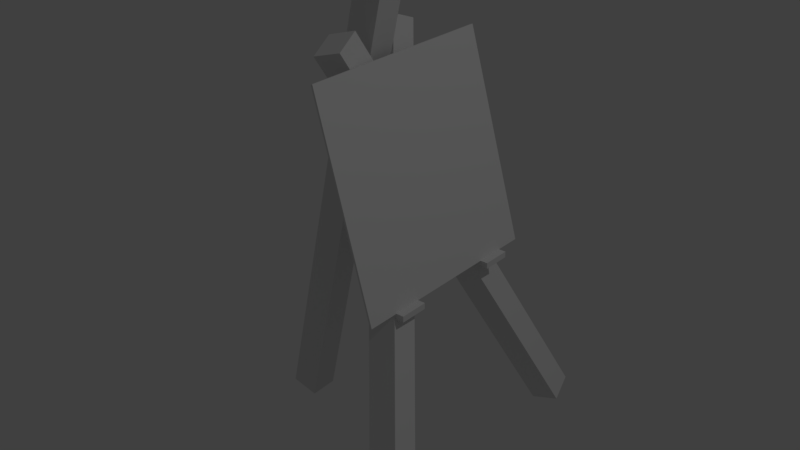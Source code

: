 # Source: archery.blend  (saved by Blender 2.79.0; exported with 4.5.12 LTS)
import bpy
from mathutils import Matrix  # noqa: F401  (used for matrix-valued properties, if any)

bpy.ops.wm.read_factory_settings(use_empty=True)
scene = bpy.context.scene
scene.name = 'Scene'

# ---- collections
col_collection_1 = bpy.data.collections.new('Collection 1'); scene.collection.children.link(col_collection_1)

# ---- materials (node trees are filled in below, after node groups)
mat_target_text_001 = bpy.data.materials.new('Target_text.001')
mat_target_text_001.alpha_threshold = 0.0
mat_target_text_001.use_transparent_shadow = False
mat_target_text_001.roughness = 0.5
mat_kayu_holder = bpy.data.materials.new('Kayu Holder')
mat_kayu_holder.alpha_threshold = 0.0
mat_kayu_holder.use_transparent_shadow = False
mat_kayu_holder.preview_render_type = 'CUBE'
mat_kayu_holder.roughness = 0.5

# ---- material node trees

# ---- world
world_world = bpy.data.worlds.new('World'); scene.world = world_world
world_world.color = (0.05088, 0.05088, 0.05088)
world_world.use_sun_shadow = False
world_world.sun_shadow_jitter_overblur = 0.0
world_world.cycles.sampling_method = 'MANUAL'

# ---- lights
light_lamp = bpy.data.lights.new('Lamp', 'POINT')
light_lamp.transmission_factor = 0.0
light_lamp.cutoff_distance = 30.0
light_lamp.energy = 100.0
light_lamp.shadow_buffer_clip_start = 1.001
light_lamp.shadow_soft_size = 0.1
light_lamp.shadow_maximum_resolution = 0.006
light_lamp.use_absolute_resolution = True

# ---- meshes
me_cube_003 = bpy.data.meshes.new('Cube.003')
me_cube_003.from_pydata([(0.003783, -0.4446, -0.4446), (0.003783, -0.4446, 0.4446), (0.003783, 0.4446, -0.4446), (0.003783, 0.4446, 0.4446), (-0.003783, -0.4446, -0.4446), (-0.003783, -0.4446, 0.4446), (-0.003783, 0.4446, -0.4446), (-0.003783, 0.4446, 0.4446)], [], [(0, 1, 3, 2), (2, 3, 7, 6), (6, 7, 5, 4), (4, 5, 1, 0), (2, 6, 4, 0), (7, 3, 1, 5)])
_uv = me_cube_003.uv_layers.new(name='UVMap')
_uv.uv.foreach_set('vector', [-0.005762, 9.779e-09, 0.4917, 9.779e-09, 0.4917, 1.0, -0.005762, 1.0, -0.005762, 9.779e-09, 0.4917, 9.779e-09, 0.4917, 1.0, -0.005762, 1.0, 0.4654, -0.002688, 0.9629, -0.002688, 0.9629, 0.9973, 0.4654, 0.9973, -0.005762, 9.779e-09, 0.4917, 9.779e-09, 0.4917, 1.0, -0.005762, 1.0, -0.005762, 9.779e-09, 0.4917, 9.779e-09, 0.4917, 1.0, -0.005762, 1.0, -0.005762, 9.779e-09, 0.4917, 9.779e-09, 0.4917, 1.0, -0.005762, 1.0])
me_cube_003.materials.append(mat_target_text_001)
me_cube_003.use_remesh_preserve_volume = False
me_cube_003.use_remesh_preserve_attributes = False
me_cube_003.use_mirror_vertex_groups = False
me_cube_003.update()
me_cube_002 = bpy.data.meshes.new('Cube.002')
me_cube_002.from_pydata([(-1.0, -1.0, -1.0), (-1.0, -1.0, 1.0), (-1.0, 1.0, -1.0), (-1.0, 1.0, 1.0), (1.0, -1.0, -1.0), (1.0, -1.0, 1.0), (1.0, 1.0, -1.0), (1.0, 1.0, 1.0)], [], [(0, 1, 3, 2), (2, 3, 7, 6), (6, 7, 5, 4), (4, 5, 1, 0), (2, 6, 4, 0), (7, 3, 1, 5)])
me_cube_002.materials.append(mat_kayu_holder)
me_cube_002.use_remesh_preserve_volume = False
me_cube_002.use_remesh_preserve_attributes = False
me_cube_002.use_mirror_vertex_groups = False
me_cube_002.update()
me_cube_001 = bpy.data.meshes.new('Cube.001')
me_cube_001.from_pydata([(-0.06008, -0.06008, -1.0), (-0.06008, -0.06008, 1.0), (-0.06008, 0.06008, -1.0), (-0.06008, 0.06008, 1.0), (0.06008, -0.06008, -1.0), (0.06008, -0.06008, 1.0), (0.06008, 0.06008, -1.0), (0.06008, 0.06008, 1.0)], [], [(0, 1, 3, 2), (2, 3, 7, 6), (6, 7, 5, 4), (4, 5, 1, 0), (2, 6, 4, 0), (7, 3, 1, 5)])
_uv = me_cube_001.uv_layers.new(name='UVMap')
_uv.uv.foreach_set('vector', [0.02378, 0.4461, 0.4692, 0.4461, 0.4692, 0.8915, 0.02378, 0.8915, 0.02378, 0.4461, 0.4692, 0.4461, 0.4692, 0.8915, 0.02378, 0.8915, 0.02378, 0.4461, 0.4692, 0.4461, 0.4692, 0.8915, 0.02378, 0.8915, 0.02378, 0.4461, 0.4692, 0.4461, 0.4692, 0.8915, 0.02378, 0.8915, 0.02378, 0.4461, 0.4692, 0.4461, 0.4692, 0.8915, 0.02378, 0.8915, 0.02378, 0.4461, 0.4692, 0.4461, 0.4692, 0.8915, 0.02378, 0.8915])
me_cube_001.materials.append(mat_kayu_holder)
me_cube_001.use_remesh_preserve_volume = False
me_cube_001.use_remesh_preserve_attributes = False
me_cube_001.use_mirror_vertex_groups = False
me_cube_001.update()

# ---- objects
ob_cube_005 = bpy.data.objects.new('Cube.005', me_cube_003)
ob_cube_004 = bpy.data.objects.new('Cube.004', me_cube_002)
ob_cube_003 = bpy.data.objects.new('Cube.003', me_cube_002)
ob_cube_002 = bpy.data.objects.new('Cube.002', me_cube_001)
ob_cube_001 = bpy.data.objects.new('Cube.001', me_cube_001)
ob_cube = bpy.data.objects.new('Cube', me_cube_001)
ob_lamp = bpy.data.objects.new('Lamp', light_lamp)

# ---- transforms, parenting, visibility, modifiers, constraints
ob_cube_005.location = (0.3969, 0.01677, 1.244)
ob_cube_005.rotation_euler = (0.0, -0.2825, 0.0)
ob_cube_005.lineart.crease_threshold = 0.0
ob_cube_004.location = (0.483, -0.231, 0.8066)
ob_cube_004.scale = (0.07405, 0.06206, -0.01257)
ob_cube_004.lineart.crease_threshold = 0.0
ob_cube_003.location = (0.483, 0.283, 0.8066)
ob_cube_003.scale = (0.07405, 0.06206, -0.01257)
ob_cube_003.lineart.crease_threshold = 0.0
ob_cube_002.location = (0.4334, -0.2108, 0.8542)
ob_cube_002.rotation_euler = (-0.3763, -0.2825, 0.08986)
ob_cube_002.lineart.crease_threshold = 0.0
ob_cube_001.location = (0.3881, 0.2396, 0.8684)
ob_cube_001.rotation_euler = (0.4415, -0.2825, 0.08986)
ob_cube_001.lineart.crease_threshold = 0.0
ob_cube.location = (0.0, 0.0, 0.9804)
ob_cube.rotation_euler = (0.03901, 0.2413, 0.006428)
ob_cube.lineart.crease_threshold = 0.0
ob_lamp.location = (4.076, 1.005, 5.904)
ob_lamp.rotation_euler = (0.6503, 0.05522, 1.866)
ob_lamp.lock_rotations_4d = False
ob_lamp.empty_display_type = 'ARROWS'
ob_lamp.color = (0.0, 0.0, 0.0, 0.0)
ob_lamp.lineart.crease_threshold = 0.0

# ---- collection membership
col_collection_1.objects.link(ob_cube_005)
col_collection_1.objects.link(ob_cube_004)
col_collection_1.objects.link(ob_cube_003)
col_collection_1.objects.link(ob_cube_002)
col_collection_1.objects.link(ob_cube_001)
col_collection_1.objects.link(ob_cube)
col_collection_1.objects.link(ob_lamp)

# ---- scene / render settings (as saved in the file)
scene.frame_start = 1; scene.frame_end = 250; scene.frame_set(42)
scene.render.engine = 'BLENDER_EEVEE_NEXT'
scene.render.resolution_percentage = 50
scene.render.dither_intensity = 0.0
scene.cycles.use_denoising = False
scene.cycles.samples = 128
scene.cycles.sampling_pattern = 'TABULATED_SOBOL'
scene.cycles.use_adaptive_sampling = False
scene.cycles.use_light_tree = False
scene.cycles.blur_glossy = 0.0
scene.cycles.sample_clamp_indirect = 0.0
scene.view_settings.view_transform = 'Standard'
bpy.context.view_layer.update()

# ---- added for rendering (the .blend has no active camera): camera
cam_auto = bpy.data.cameras.new('AutoCamera')
cam_auto.lens = 50.0
cam_auto.sensor_width = 36.0
cam_auto.clip_end = 1000.0
ob_auto_camera = bpy.data.objects.new('AutoCamera', cam_auto)
scene.collection.objects.link(ob_auto_camera)
ob_auto_camera.location = (2.72553, -2.9135, 2.93134)
ob_auto_camera.rotation_euler = (1.09748, -7.21219e-08, 0.694738)
scene.camera = ob_auto_camera
bpy.context.view_layer.update()

